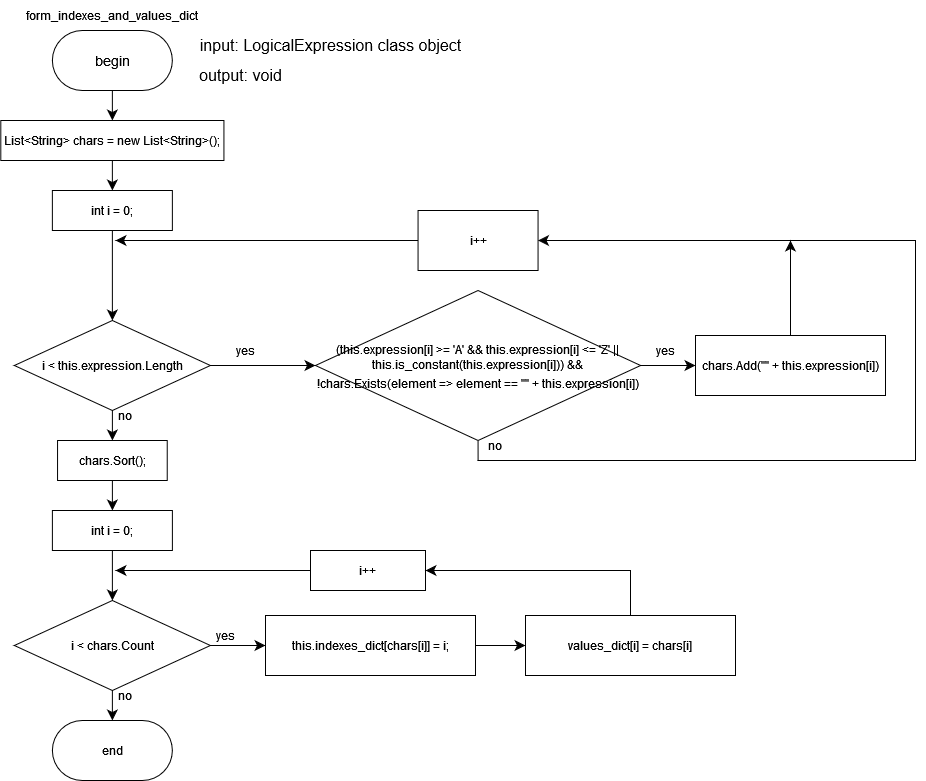

The diagram above was exported from draw.io. Its source (the exported page's mxGraphModel, read from the mxfile embedded in the PNG):
<mxGraphModel dx="712" dy="798" grid="1" gridSize="10" guides="1" tooltips="1" connect="1" arrows="1" fold="1" page="1" pageScale="1" pageWidth="827" pageHeight="1169" math="0" shadow="0">
  <root>
    <mxCell id="0" />
    <mxCell id="1" parent="0" />
    <mxCell id="iMQVu7w1LPgffWK5xhrk-6" value="" style="edgeStyle=none;curved=1;rounded=0;orthogonalLoop=1;jettySize=auto;html=1;fontSize=12;startSize=8;endSize=8;" parent="1" source="iMQVu7w1LPgffWK5xhrk-1" target="iMQVu7w1LPgffWK5xhrk-5" edge="1">
      <mxGeometry relative="1" as="geometry" />
    </mxCell>
    <mxCell id="iMQVu7w1LPgffWK5xhrk-1" value="&lt;font face=&quot;Helvetica&quot; style=&quot;font-size: 14px;&quot;&gt;begin&lt;/font&gt;" style="rounded=1;whiteSpace=wrap;html=1;arcSize=50;" parent="1" vertex="1">
      <mxGeometry x="106.87" y="30" width="120" height="60" as="geometry" />
    </mxCell>
    <mxCell id="iMQVu7w1LPgffWK5xhrk-2" value="form_indexes_and_values_dict" style="text;html=1;align=center;verticalAlign=middle;whiteSpace=wrap;rounded=0;" parent="1" vertex="1">
      <mxGeometry x="136.88" width="60" height="30" as="geometry" />
    </mxCell>
    <mxCell id="iMQVu7w1LPgffWK5xhrk-3" value="&lt;div&gt;input: LogicalExpression class object&lt;/div&gt;" style="text;html=1;align=center;verticalAlign=middle;resizable=0;points=[];autosize=1;strokeColor=none;fillColor=none;fontSize=16;" parent="1" vertex="1">
      <mxGeometry x="240" y="30" width="290" height="30" as="geometry" />
    </mxCell>
    <mxCell id="iMQVu7w1LPgffWK5xhrk-4" value="output: void " style="text;html=1;align=center;verticalAlign=middle;resizable=0;points=[];autosize=1;strokeColor=none;fillColor=none;fontSize=16;" parent="1" vertex="1">
      <mxGeometry x="240" y="60" width="110" height="30" as="geometry" />
    </mxCell>
    <mxCell id="9GsAhxFvKW9ZuQBYwOpV-3" style="edgeStyle=none;curved=1;rounded=0;orthogonalLoop=1;jettySize=auto;html=1;exitX=0.5;exitY=1;exitDx=0;exitDy=0;fontSize=12;startSize=8;endSize=8;" edge="1" parent="1" source="iMQVu7w1LPgffWK5xhrk-5" target="9GsAhxFvKW9ZuQBYwOpV-2">
      <mxGeometry relative="1" as="geometry" />
    </mxCell>
    <mxCell id="iMQVu7w1LPgffWK5xhrk-5" value="&lt;div&gt;List&amp;lt;String&amp;gt; chars = new List&amp;lt;String&amp;gt;();&lt;/div&gt;" style="whiteSpace=wrap;html=1;" parent="1" vertex="1">
      <mxGeometry x="55.31" y="120" width="223.12" height="40" as="geometry" />
    </mxCell>
    <mxCell id="iMQVu7w1LPgffWK5xhrk-10" value="" style="edgeStyle=none;curved=1;rounded=0;orthogonalLoop=1;jettySize=auto;html=1;fontSize=12;startSize=8;endSize=8;" parent="1" source="iMQVu7w1LPgffWK5xhrk-7" target="iMQVu7w1LPgffWK5xhrk-9" edge="1">
      <mxGeometry relative="1" as="geometry" />
    </mxCell>
    <mxCell id="iMQVu7w1LPgffWK5xhrk-23" value="" style="edgeStyle=none;curved=1;rounded=0;orthogonalLoop=1;jettySize=auto;html=1;fontSize=12;startSize=8;endSize=8;" parent="1" source="iMQVu7w1LPgffWK5xhrk-7" target="iMQVu7w1LPgffWK5xhrk-22" edge="1">
      <mxGeometry relative="1" as="geometry" />
    </mxCell>
    <mxCell id="iMQVu7w1LPgffWK5xhrk-7" value="i &lt; this.expression.Length" style="rhombus;whiteSpace=wrap;html=1;" parent="1" vertex="1">
      <mxGeometry x="68.88000000000001" y="320" width="196.01" height="90" as="geometry" />
    </mxCell>
    <mxCell id="iMQVu7w1LPgffWK5xhrk-13" value="" style="edgeStyle=none;curved=1;rounded=0;orthogonalLoop=1;jettySize=auto;html=1;fontSize=12;startSize=8;endSize=8;" parent="1" source="iMQVu7w1LPgffWK5xhrk-9" target="iMQVu7w1LPgffWK5xhrk-11" edge="1">
      <mxGeometry relative="1" as="geometry" />
    </mxCell>
    <mxCell id="iMQVu7w1LPgffWK5xhrk-17" style="edgeStyle=orthogonalEdgeStyle;rounded=0;orthogonalLoop=1;jettySize=auto;html=1;exitX=0.5;exitY=1;exitDx=0;exitDy=0;entryX=1;entryY=0.5;entryDx=0;entryDy=0;fontSize=12;startSize=8;endSize=8;" parent="1" source="iMQVu7w1LPgffWK5xhrk-9" target="iMQVu7w1LPgffWK5xhrk-16" edge="1">
      <mxGeometry relative="1" as="geometry">
        <Array as="points">
          <mxPoint x="533" y="460" />
          <mxPoint x="970" y="460" />
          <mxPoint x="970" y="240" />
        </Array>
      </mxGeometry>
    </mxCell>
    <mxCell id="iMQVu7w1LPgffWK5xhrk-9" value="&lt;table data-paste-markdown-skip=&quot;&quot; data-diff-anchor=&quot;diff-9a2985d73259bb8e5651a874340365239549270978319947c6f8fdbe079bab7d&quot; data-tab-size=&quot;8&quot; class=&quot;diff-table js-diff-table tab-size&quot;&gt;&lt;tbody&gt;&lt;tr class=&quot;show-top-border&quot; data-hunk=&quot;53a682cba8ad45480e44a84b1f43acb9dd196f6b55bd5a3539a2daa396b8e201&quot;&gt;&lt;td class=&quot;blob-code blob-code-addition js-file-line is-hovered&quot;&gt;&lt;span data-code-marker=&quot;+&quot; class=&quot;blob-code-inner blob-code-marker js-code-nav-pass&quot;&gt;&lt;span class=&quot;pl-kos x x-first x-last&quot;&gt;(&lt;/span&gt;&lt;span class=&quot;pl-k&quot;&gt;this&lt;/span&gt;&lt;span class=&quot;pl-kos&quot;&gt;.&lt;/span&gt;expression&lt;span class=&quot;pl-kos&quot;&gt;[&lt;/span&gt;i&lt;span class=&quot;pl-kos&quot;&gt;]&lt;/span&gt; &amp;gt;= &lt;span class=&quot;pl-s&quot;&gt;'A'&lt;/span&gt; &lt;span class=&quot;pl-c1&quot;&gt;&amp;amp;&amp;amp;&lt;/span&gt; &lt;span class=&quot;pl-k&quot;&gt;this&lt;/span&gt;&lt;span class=&quot;pl-kos&quot;&gt;.&lt;/span&gt;expression&lt;span class=&quot;pl-kos&quot;&gt;[&lt;/span&gt;i&lt;span class=&quot;pl-kos&quot;&gt;]&lt;/span&gt; &amp;lt;= &lt;span class=&quot;pl-s&quot;&gt;'Z'&lt;/span&gt; &lt;span class=&quot;pl-c1 x x-first&quot;&gt;||&lt;/span&gt;&lt;span class=&quot;x&quot;&gt; &lt;/span&gt;&lt;span class=&quot;pl-k x&quot;&gt;this&lt;/span&gt;&lt;span class=&quot;pl-kos x&quot;&gt;.&lt;/span&gt;&lt;span class=&quot;pl-en x&quot;&gt;is_constant&lt;/span&gt;&lt;span class=&quot;pl-kos x&quot;&gt;(&lt;/span&gt;&lt;span class=&quot;pl-k x&quot;&gt;this&lt;/span&gt;&lt;span class=&quot;pl-kos x&quot;&gt;.&lt;/span&gt;&lt;span class=&quot;x&quot;&gt;expression&lt;/span&gt;&lt;span class=&quot;pl-kos x&quot;&gt;[&lt;/span&gt;&lt;span class=&quot;x&quot;&gt;i&lt;/span&gt;&lt;span class=&quot;pl-kos x&quot;&gt;]&lt;/span&gt;&lt;span class=&quot;pl-kos x&quot;&gt;)&lt;/span&gt;&lt;span class=&quot;pl-kos x&quot;&gt;)&lt;/span&gt;&lt;span class=&quot;x&quot;&gt; &lt;/span&gt;&lt;span class=&quot;pl-c1 x x-last&quot;&gt;&amp;amp;&amp;amp;&lt;/span&gt;&lt;/span&gt;&lt;/td&gt;&lt;/tr&gt;    &lt;tr class=&quot;show-top-border&quot; data-hunk=&quot;53a682cba8ad45480e44a84b1f43acb9dd196f6b55bd5a3539a2daa396b8e201&quot;&gt;    &lt;/tr&gt;&lt;/tbody&gt;&lt;/table&gt;&lt;span data-code-marker=&quot;&quot; class=&quot;blob-code-inner blob-code-marker js-code-nav-pass&quot;&gt;&lt;span class=&quot;pl-c1&quot;&gt;!&lt;/span&gt;chars&lt;span class=&quot;pl-kos&quot;&gt;.&lt;/span&gt;&lt;span class=&quot;pl-en&quot;&gt;Exists&lt;/span&gt;&lt;span class=&quot;pl-kos&quot;&gt;(&lt;/span&gt;&lt;span class=&quot;pl-s1&quot;&gt;element &lt;span class=&quot;pl-c1&quot;&gt;=&amp;gt;&lt;/span&gt; &lt;span class=&quot;pl-s1&quot;&gt;element&lt;/span&gt; &lt;span class=&quot;pl-c1&quot;&gt;==&lt;/span&gt; &lt;span class=&quot;pl-s&quot;&gt;&lt;span class=&quot;pl-s&quot;&gt;&quot;&lt;/span&gt;&lt;span class=&quot;pl-s&quot;&gt;&quot;&lt;/span&gt;&lt;/span&gt; &lt;span class=&quot;pl-c1&quot;&gt;+&lt;/span&gt; &lt;span class=&quot;pl-k&quot;&gt;this&lt;/span&gt;&lt;span class=&quot;pl-kos&quot;&gt;.&lt;/span&gt;expression&lt;span class=&quot;pl-kos&quot;&gt;[&lt;/span&gt;i&lt;span class=&quot;pl-kos&quot;&gt;]&lt;/span&gt;&lt;/span&gt;&lt;span class=&quot;pl-kos&quot;&gt;)&lt;/span&gt;&lt;/span&gt;" style="rhombus;whiteSpace=wrap;html=1;" parent="1" vertex="1">
      <mxGeometry x="370" y="290" width="325.11" height="150" as="geometry" />
    </mxCell>
    <mxCell id="iMQVu7w1LPgffWK5xhrk-18" style="edgeStyle=none;curved=1;rounded=0;orthogonalLoop=1;jettySize=auto;html=1;exitX=0.5;exitY=0;exitDx=0;exitDy=0;fontSize=12;startSize=8;endSize=8;" parent="1" source="iMQVu7w1LPgffWK5xhrk-11" edge="1">
      <mxGeometry relative="1" as="geometry">
        <mxPoint x="845" y="240" as="targetPoint" />
      </mxGeometry>
    </mxCell>
    <mxCell id="iMQVu7w1LPgffWK5xhrk-11" value="chars.Add(&quot;&quot; + this.expression[i])" style="whiteSpace=wrap;html=1;" parent="1" vertex="1">
      <mxGeometry x="750" y="335" width="190" height="60" as="geometry" />
    </mxCell>
    <mxCell id="iMQVu7w1LPgffWK5xhrk-14" value="yes" style="text;html=1;align=center;verticalAlign=middle;whiteSpace=wrap;rounded=0;" parent="1" vertex="1">
      <mxGeometry x="690" y="335" width="60" height="30" as="geometry" />
    </mxCell>
    <mxCell id="iMQVu7w1LPgffWK5xhrk-15" value="yes" style="text;html=1;align=center;verticalAlign=middle;whiteSpace=wrap;rounded=0;" parent="1" vertex="1">
      <mxGeometry x="270" y="335" width="60" height="30" as="geometry" />
    </mxCell>
    <mxCell id="iMQVu7w1LPgffWK5xhrk-21" style="edgeStyle=none;curved=1;rounded=0;orthogonalLoop=1;jettySize=auto;html=1;exitX=0;exitY=0.5;exitDx=0;exitDy=0;fontSize=12;startSize=8;endSize=8;" parent="1" source="iMQVu7w1LPgffWK5xhrk-16" edge="1">
      <mxGeometry relative="1" as="geometry">
        <mxPoint x="170" y="240" as="targetPoint" />
      </mxGeometry>
    </mxCell>
    <mxCell id="iMQVu7w1LPgffWK5xhrk-16" value="i++" style="whiteSpace=wrap;html=1;" parent="1" vertex="1">
      <mxGeometry x="472.56" y="210" width="120" height="60" as="geometry" />
    </mxCell>
    <mxCell id="iMQVu7w1LPgffWK5xhrk-19" value="no" style="text;html=1;align=center;verticalAlign=middle;whiteSpace=wrap;rounded=0;" parent="1" vertex="1">
      <mxGeometry x="150" y="400" width="60" height="30" as="geometry" />
    </mxCell>
    <mxCell id="9GsAhxFvKW9ZuQBYwOpV-7" style="edgeStyle=none;curved=1;rounded=0;orthogonalLoop=1;jettySize=auto;html=1;exitX=0.5;exitY=1;exitDx=0;exitDy=0;entryX=0.5;entryY=0;entryDx=0;entryDy=0;fontSize=12;startSize=8;endSize=8;" edge="1" parent="1" source="iMQVu7w1LPgffWK5xhrk-22" target="9GsAhxFvKW9ZuQBYwOpV-6">
      <mxGeometry relative="1" as="geometry" />
    </mxCell>
    <mxCell id="iMQVu7w1LPgffWK5xhrk-22" value="&lt;div&gt;chars.Sort();&lt;/div&gt;" style="whiteSpace=wrap;html=1;" parent="1" vertex="1">
      <mxGeometry x="112.05" y="440" width="109.68" height="40" as="geometry" />
    </mxCell>
    <mxCell id="iMQVu7w1LPgffWK5xhrk-24" value="no" style="text;html=1;align=center;verticalAlign=middle;whiteSpace=wrap;rounded=0;" parent="1" vertex="1">
      <mxGeometry x="520" y="430" width="60" height="30" as="geometry" />
    </mxCell>
    <mxCell id="iMQVu7w1LPgffWK5xhrk-30" value="" style="edgeStyle=none;curved=1;rounded=0;orthogonalLoop=1;jettySize=auto;html=1;fontSize=12;startSize=8;endSize=8;" parent="1" source="iMQVu7w1LPgffWK5xhrk-25" target="iMQVu7w1LPgffWK5xhrk-29" edge="1">
      <mxGeometry relative="1" as="geometry" />
    </mxCell>
    <mxCell id="iMQVu7w1LPgffWK5xhrk-37" value="" style="edgeStyle=none;curved=1;rounded=0;orthogonalLoop=1;jettySize=auto;html=1;fontSize=12;startSize=8;endSize=8;" parent="1" source="iMQVu7w1LPgffWK5xhrk-25" target="iMQVu7w1LPgffWK5xhrk-36" edge="1">
      <mxGeometry relative="1" as="geometry" />
    </mxCell>
    <mxCell id="iMQVu7w1LPgffWK5xhrk-25" value="i &lt; chars.Count" style="rhombus;whiteSpace=wrap;html=1;" parent="1" vertex="1">
      <mxGeometry x="68.87" y="600" width="196.01" height="90" as="geometry" />
    </mxCell>
    <mxCell id="9GsAhxFvKW9ZuQBYwOpV-12" value="" style="edgeStyle=none;curved=1;rounded=0;orthogonalLoop=1;jettySize=auto;html=1;fontSize=12;startSize=8;endSize=8;" edge="1" parent="1" source="iMQVu7w1LPgffWK5xhrk-29" target="9GsAhxFvKW9ZuQBYwOpV-11">
      <mxGeometry relative="1" as="geometry" />
    </mxCell>
    <mxCell id="iMQVu7w1LPgffWK5xhrk-29" value="this.indexes_dict[chars[i]] = i;" style="whiteSpace=wrap;html=1;" parent="1" vertex="1">
      <mxGeometry x="320" y="615" width="210" height="60" as="geometry" />
    </mxCell>
    <mxCell id="iMQVu7w1LPgffWK5xhrk-31" value="yes" style="text;html=1;align=center;verticalAlign=middle;whiteSpace=wrap;rounded=0;" parent="1" vertex="1">
      <mxGeometry x="250" y="620" width="60" height="30" as="geometry" />
    </mxCell>
    <mxCell id="iMQVu7w1LPgffWK5xhrk-35" style="edgeStyle=none;curved=1;rounded=0;orthogonalLoop=1;jettySize=auto;html=1;exitX=0;exitY=0.5;exitDx=0;exitDy=0;fontSize=12;startSize=8;endSize=8;" parent="1" source="iMQVu7w1LPgffWK5xhrk-33" edge="1">
      <mxGeometry relative="1" as="geometry">
        <mxPoint x="170" y="570" as="targetPoint" />
      </mxGeometry>
    </mxCell>
    <mxCell id="iMQVu7w1LPgffWK5xhrk-33" value="i++" style="whiteSpace=wrap;html=1;" parent="1" vertex="1">
      <mxGeometry x="365" y="550" width="115" height="40" as="geometry" />
    </mxCell>
    <mxCell id="iMQVu7w1LPgffWK5xhrk-36" value="end" style="rounded=1;whiteSpace=wrap;html=1;arcSize=50;" parent="1" vertex="1">
      <mxGeometry x="106.88000000000001" y="720" width="120" height="60" as="geometry" />
    </mxCell>
    <mxCell id="9GsAhxFvKW9ZuQBYwOpV-4" style="edgeStyle=none;curved=1;rounded=0;orthogonalLoop=1;jettySize=auto;html=1;exitX=0.5;exitY=1;exitDx=0;exitDy=0;entryX=0.5;entryY=0;entryDx=0;entryDy=0;fontSize=12;startSize=8;endSize=8;" edge="1" parent="1" source="9GsAhxFvKW9ZuQBYwOpV-2" target="iMQVu7w1LPgffWK5xhrk-7">
      <mxGeometry relative="1" as="geometry" />
    </mxCell>
    <mxCell id="9GsAhxFvKW9ZuQBYwOpV-2" value="int i = 0;" style="whiteSpace=wrap;html=1;" vertex="1" parent="1">
      <mxGeometry x="106.86999999999999" y="190" width="120" height="40" as="geometry" />
    </mxCell>
    <mxCell id="9GsAhxFvKW9ZuQBYwOpV-8" style="edgeStyle=none;curved=1;rounded=0;orthogonalLoop=1;jettySize=auto;html=1;exitX=0.5;exitY=1;exitDx=0;exitDy=0;fontSize=12;startSize=8;endSize=8;" edge="1" parent="1" source="9GsAhxFvKW9ZuQBYwOpV-6" target="iMQVu7w1LPgffWK5xhrk-25">
      <mxGeometry relative="1" as="geometry" />
    </mxCell>
    <mxCell id="9GsAhxFvKW9ZuQBYwOpV-6" value="int i = 0;" style="whiteSpace=wrap;html=1;" vertex="1" parent="1">
      <mxGeometry x="106.88999999999999" y="510" width="120" height="40" as="geometry" />
    </mxCell>
    <mxCell id="9GsAhxFvKW9ZuQBYwOpV-9" style="edgeStyle=none;curved=1;rounded=0;orthogonalLoop=1;jettySize=auto;html=1;exitX=1;exitY=0;exitDx=0;exitDy=0;fontSize=12;startSize=8;endSize=8;" edge="1" parent="1" source="iMQVu7w1LPgffWK5xhrk-33" target="iMQVu7w1LPgffWK5xhrk-33">
      <mxGeometry relative="1" as="geometry" />
    </mxCell>
    <mxCell id="9GsAhxFvKW9ZuQBYwOpV-13" style="edgeStyle=orthogonalEdgeStyle;rounded=0;orthogonalLoop=1;jettySize=auto;html=1;exitX=0.5;exitY=0;exitDx=0;exitDy=0;entryX=1;entryY=0.5;entryDx=0;entryDy=0;fontSize=12;startSize=8;endSize=8;" edge="1" parent="1" source="9GsAhxFvKW9ZuQBYwOpV-11" target="iMQVu7w1LPgffWK5xhrk-33">
      <mxGeometry relative="1" as="geometry" />
    </mxCell>
    <mxCell id="9GsAhxFvKW9ZuQBYwOpV-11" value="values_dict[i] = chars[i]" style="whiteSpace=wrap;html=1;" vertex="1" parent="1">
      <mxGeometry x="580" y="615" width="210" height="60" as="geometry" />
    </mxCell>
    <mxCell id="9GsAhxFvKW9ZuQBYwOpV-14" value="no" style="text;html=1;align=center;verticalAlign=middle;whiteSpace=wrap;rounded=0;" vertex="1" parent="1">
      <mxGeometry x="150" y="680" width="60" height="30" as="geometry" />
    </mxCell>
  </root>
</mxGraphModel>